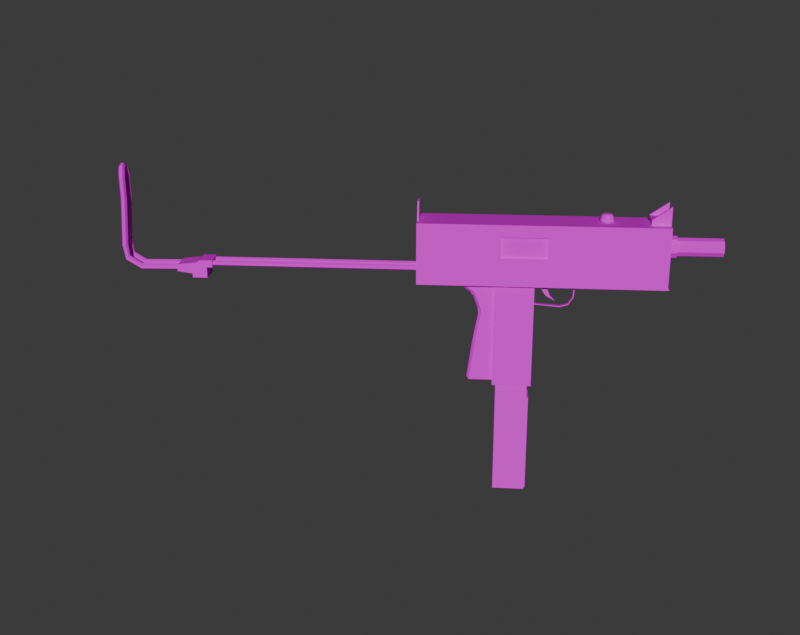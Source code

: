 # Source: mac10.blend  (saved by Blender 4.3.34; exported with 4.5.12 LTS)
import bpy
from mathutils import Matrix  # noqa: F401  (used for matrix-valued properties, if any)

bpy.ops.wm.read_factory_settings(use_empty=True)
scene = bpy.context.scene
scene.name = 'Scene'

# ---- collections
col_collection = bpy.data.collections.new('Collection'); scene.collection.children.link(col_collection)
col_stock = bpy.data.collections.new('stock'); col_collection.children.link(col_stock)

# ---- images (referenced by path relative to the original .blend; pixels are not part of the script)
import os
ASSET_DIR = os.environ.get("B2B_ASSET_DIR", "")  # directory of the original .blend (textures are referenced by path, not embedded)
HERE = os.path.dirname(os.path.abspath(__file__))  # packed textures are extracted next to this script under _unpacked/

def load_image(name, relpath, width, height, colorspace="sRGB"):
    """Load a texture the original file referenced (path relative to the .blend, or extracted next to this script)."""
    p = next((c for c in (os.path.join(HERE, relpath), os.path.join(ASSET_DIR, relpath)) if relpath and os.path.exists(c)), "")
    if p:
        img = bpy.data.images.load(p, check_existing=True)
        img.name = name
    else:  # same state as the original file: an image datablock whose file is absent (Cycles renders it pink)
        img = bpy.data.images.new(name, width, height)
        img.source = "FILE"
        img.filepath = "//" + (relpath or name)
    img.colorspace_settings.name = colorspace
    return img
img_mac10 = load_image('mac10', 'mac10.png', 1024, 1024, 'sRGB')
img_magazine = load_image('magazine', 'magazine.png', 1024, 1024, 'sRGB')

# ---- materials (node trees are filled in below, after node groups)
mat_mac10 = bpy.data.materials.new('mac10')
mat_magazine = bpy.data.materials.new('magazine')

# ---- material node trees
mat_mac10.use_nodes = True; mat_mac10.node_tree.nodes.clear()
_N = mat_mac10.node_tree.nodes; _L = mat_mac10.node_tree.links
n0 = _N.new('ShaderNodeBsdfPrincipled'); n0.name = 'Principled BSDF'; n0.location = (-93, 295)
n0.inputs[2].default_value = 0.0
n0.inputs[3].default_value = 1.0
n1 = _N.new('ShaderNodeOutputMaterial'); n1.name = 'Material Output'; n1.location = (197, 295)
n2 = _N.new('ShaderNodeTexImage'); n2.name = 'Image Texture'; n2.location = (-383, 275)
n2.image = img_mac10
n2.interpolation = 'Closest'
_L.new(n0.outputs[0], n1.inputs[0])
_L.new(n2.outputs[0], n0.inputs[0])
n1.is_active_output = True
mat_magazine.use_nodes = True; mat_magazine.node_tree.nodes.clear()
_N = mat_magazine.node_tree.nodes; _L = mat_magazine.node_tree.links
n0 = _N.new('ShaderNodeBsdfPrincipled'); n0.name = 'Principled BSDF'; n0.location = (10, 300)
n0.inputs[2].default_value = 1.0
n1 = _N.new('ShaderNodeOutputMaterial'); n1.name = 'Material Output'; n1.location = (300, 300)
n2 = _N.new('ShaderNodeTexImage'); n2.name = 'Image Texture'; n2.location = (-280, 280)
n2.image = img_magazine
n2.interpolation = 'Closest'
_L.new(n0.outputs[0], n1.inputs[0])
_L.new(n2.outputs[0], n0.inputs[0])
n1.is_active_output = True

# ---- world
world_world = bpy.data.worlds.new('World'); scene.world = world_world
world_world.use_nodes = True; world_world.node_tree.nodes.clear()
_N = world_world.node_tree.nodes; _L = world_world.node_tree.links
n0 = _N.new('ShaderNodeOutputWorld'); n0.name = 'World Output'; n0.location = (300, 300)
n1 = _N.new('ShaderNodeBackground'); n1.name = 'Background'; n1.location = (10, 300)
n1.inputs[0].default_value = (0.05088, 0.05088, 0.05088, 1.0)
_L.new(n1.outputs[0], n0.inputs[0])
n0.is_active_output = True
world_world.color = (0.05088, 0.05088, 0.05088)
world_world.sun_shadow_jitter_overblur = 0.0

# ---- cameras
cam_camera = bpy.data.cameras.new('Camera')

# ---- lights
light_sun = bpy.data.lights.new('Sun', 'SUN')
light_sun.energy = 2.39

# ---- meshes
me_circle = bpy.data.meshes.new('Circle')
me_circle.from_pydata([(0.3, 7.0, 10.0), (-0.04641, 6.8, 10.0), (-0.04641, 6.4, 10.0), (0.3, 6.2, 10.0), (0.6464, 6.4, 10.0), (0.6464, 6.8, 10.0), (2.515, -1.3, 10.0), (2.515, 5.3, 10.0), (2.515, -1.3, -16.0), (2.515, 5.3, -16.0), (-1.965, -1.3, 10.0), (-1.965, 5.3, 10.0), (-1.965, -1.3, -16.0), (-1.965, 5.3, -16.0), (-0.9, 5.3, -16.0), (-0.9, 5.3, 10.0), (1.55, 5.3, 10.0), (1.55, 5.3, -16.0), (-0.2875, 7.3, 10.0), (0.9375, 7.3, 10.0), (-0.9, -1.3, -2.4), (1.55, -1.3, -2.4), (-0.9, -1.3, 1.8), (1.55, -1.3, 1.8), (1.25, -12.3, 1.8), (-0.9, -12.8, -2.4), (1.55, -12.8, -2.4), (-0.9, -12.8, 1.8), (1.55, -12.8, 1.8), (-0.65, -12.3, 1.8), (1.25, -1.3, 1.8), (-0.65, -1.3, 1.8), (-0.9, 7.3, -16.0), (1.55, 7.3, -16.0), (-0.9, 5.9, -14.0), (1.55, 5.9, -14.0), (-0.9, 5.3, -14.0), (1.55, 5.3, -14.0), (-0.655, 7.3, -16.0), (1.305, 7.3, -16.0), (-0.655, 5.9, -14.0), (1.305, 5.9, -14.0), (-0.655, 5.9, -16.0), (1.305, 5.9, -16.0), (1.005, 3.771, -16.84), (0.3, 4.0, -16.84), (0.3, 3.8, -21.6), (0.3, 4.0, -16.0), (0.8878, 3.609, -21.6), (1.005, 3.771, -16.0), (1.251, 3.109, -21.6), (1.441, 3.171, -16.0), (1.251, 2.491, -21.6), (1.441, 2.429, -16.0), (0.8878, 1.991, -21.6), (1.005, 1.829, -16.0), (0.3, 1.8, -21.6), (0.3, 1.6, -16.0), (-0.2878, 1.991, -21.6), (-0.4053, 1.829, -16.0), (-0.6511, 2.491, -21.6), (-0.8413, 2.429, -16.0), (-0.6511, 3.109, -21.6), (-0.8413, 3.171, -16.0), (-0.2878, 3.609, -21.6), (-0.4053, 3.771, -16.0), (1.441, 3.171, -16.84), (1.441, 2.429, -16.84), (1.005, 1.829, -16.84), (0.3, 1.6, -16.84), (-0.4053, 1.829, -16.84), (-0.8413, 2.429, -16.84), (-0.8413, 3.171, -16.84), (-0.4053, 3.771, -16.84), (0.8878, 3.609, -16.84), (1.251, 3.109, -16.84), (1.251, 2.491, -16.84), (0.8878, 1.991, -16.84), (0.3, 1.8, -16.84), (-0.2878, 1.991, -16.84), (-0.6511, 2.491, -16.84), (-0.6511, 3.109, -16.84), (0.3, 3.8, -16.84), (-0.2878, 3.609, -16.84), (0.3, 3.61, -21.6), (0.7761, 3.455, -21.6), (1.07, 3.05, -21.6), (1.07, 2.55, -21.6), (0.7761, 2.145, -21.6), (0.3, 1.99, -21.6), (-0.1761, 2.145, -21.6), (-0.4704, 2.55, -21.6), (-0.4704, 3.05, -21.6), (-0.1761, 3.455, -21.6), (0.08613, -2.854, -6.6), (0.08613, -1.294, -6.665), (0.5639, -1.294, -6.665), (0.5639, -2.854, -6.6), (0.08613, -3.764, -6.015), (0.5639, -3.764, -6.015), (0.08613, -4.024, -5.105), (0.5639, -4.024, -5.105), (0.08613, -3.764, -2.115), (0.5639, -3.764, -2.115), (0.11, -2.883, -6.47), (0.11, -1.279, -6.528), (0.54, -1.279, -6.528), (0.54, -2.883, -6.47), (0.11, -3.702, -5.943), (0.54, -3.702, -5.943), (0.11, -3.936, -5.124), (0.54, -3.936, -5.124), (0.11, -3.702, -2.133), (0.54, -3.702, -2.133), (0.3, 7.0, 9.8), (-0.04641, 6.8, 9.8), (-0.04641, 6.4, 9.8), (0.3, 6.2, 9.8), (0.6464, 6.4, 9.8), (0.6464, 6.8, 9.8), (-0.9, 5.3, 9.8), (1.55, 5.3, 9.8), (-0.2875, 7.3, 9.8), (0.9375, 7.3, 9.8), (2.515, 4.0, 1.2), (2.515, 1.7, 1.2), (2.515, 4.0, -3.6), (2.515, 1.7, -3.6), (2.135, 4.0, 1.2), (2.135, 1.7, 1.2), (2.135, 4.0, -3.6), (2.135, 1.7, -3.6), (0.8878, 3.609, 1.96), (1.251, 3.109, 1.96), (1.251, 2.491, 1.96), (0.8878, 1.991, 1.96), (0.3, 1.8, 1.96), (-0.2878, 1.991, 1.96), (-0.6511, 2.491, 1.96), (-0.6511, 3.109, 1.96), (0.3, 3.8, 1.96), (-0.2878, 3.609, 1.96), (-0.2878, 3.609, -3.68), (-0.6511, 3.109, -3.68), (0.8878, 3.609, -3.68), (1.251, 3.109, -3.68), (0.8878, 1.991, -3.68), (0.3, 1.8, -3.68), (-0.6511, 2.491, -3.68), (0.3, 3.8, -3.68), (1.251, 2.491, -3.68), (-0.2878, 1.991, -3.68), (-0.2878, 3.609, 0.832), (0.8878, 3.609, 0.832), (0.8878, 1.991, 0.832), (-0.6511, 3.109, 0.832), (1.251, 3.109, 0.832), (0.3, 1.8, 0.832), (-0.6511, 2.491, 0.832), (0.3, 3.8, 0.832), (1.251, 2.491, 0.832), (-0.2878, 1.991, 0.832), (1.395, -1.3, -16.0), (-0.845, -1.3, -16.0), (1.395, -1.6, -16.4), (-0.845, -1.6, -16.4), (1.395, -1.6, -15.6), (-0.845, -1.6, -15.6), (1.395, -1.3, -15.6), (-0.845, -1.3, -15.6), (0.9637, -12.02, 4.562), (1.25, -12.3, 4.312), (0.9637, -8.084, 4.038), (1.25, -7.862, 3.72), (0.9637, -7.518, 3.949), (0.9637, -4.782, 3.451), (1.25, -4.474, 3.104), (0.9637, -4.231, 3.499), (0.9637, -2.869, 4.001), (1.25, -2.419, 3.862), (0.9637, -2.432, 4.332), (0.9637, -1.3, 5.9), (1.25, -1.3, 5.411), (-0.3637, -12.02, 4.562), (-0.65, -12.3, 4.312), (-0.3637, -8.084, 4.038), (-0.3637, -7.518, 3.949), (-0.65, -7.862, 3.72), (-0.3637, -4.782, 3.451), (-0.3637, -4.231, 3.499), (-0.65, -4.474, 3.104), (-0.3637, -2.869, 4.001), (-0.3637, -2.432, 4.332), (-0.65, -2.419, 3.862), (-0.65, -1.3, 5.411), (-0.3637, -1.3, 5.9), (0.47, -1.3, -3.1), (0.47, -2.2, -3.2), (0.47, -1.3, -4.0), (0.47, -2.1, -3.8), (0.47, -2.8, -3.625), (0.47, -2.8, -4.075), (0.47, -3.4, -4.65), (0.17, -1.3, -3.1), (0.17, -2.2, -3.2), (0.17, -1.3, -4.0), (0.17, -2.1, -3.8), (0.17, -2.8, -3.625), (0.17, -2.8, -4.075), (0.17, -3.4, -4.65), (0.3, 3.61, -16.0), (0.7761, 3.455, -16.0), (1.07, 3.05, -16.0), (1.07, 2.55, -16.0), (0.7761, 2.145, -16.0), (0.3, 1.99, -16.0), (-0.1761, 2.145, -16.0), (-0.4704, 2.55, -16.0), (-0.4704, 3.05, -16.0), (-0.1761, 3.455, -16.0), (-0.7, -12.8, -2.0), (1.4, -12.8, -2.0), (-0.7, -12.8, 1.4), (1.4, -12.8, 1.4)], [], [(2, 116, 115, 1), (10, 11, 13, 12), (22, 27, 28, 23), (25, 20, 21, 26), (28, 26, 21, 23), (20, 25, 27, 22), (24, 171, 184, 29), (29, 184, 187, 190, 193, 194, 31), (177, 178, 191, 189), (174, 175, 188, 186), (180, 181, 195, 192), (170, 172, 185, 183), (10, 12, 8, 6), (35, 34, 36, 37), (33, 35, 37, 17), (14, 36, 34, 32), (35, 33, 39, 41), (32, 34, 40, 38), (34, 35, 41, 40), (40, 41, 43, 42), (39, 43, 41), (40, 42, 38), (14, 32, 38, 42, 43, 39, 33, 17), (16, 11, 15), (52, 76, 77, 54), (74, 44, 66, 75), (45, 47, 49, 44), (50, 75, 76, 52), (75, 66, 67, 76), (44, 49, 51, 66), (56, 78, 79, 58), (76, 67, 68, 77), (66, 51, 53, 67), (58, 79, 80, 60), (77, 68, 69, 78), (67, 53, 55, 68), (60, 80, 81, 62), (78, 69, 70, 79), (68, 55, 57, 69), (62, 81, 83, 64), (79, 70, 71, 80), (69, 57, 59, 70), (64, 83, 82, 46), (80, 71, 72, 81), (70, 59, 61, 71), (46, 82, 74, 48), (81, 72, 73, 83), (71, 61, 63, 72), (83, 73, 45, 82), (72, 63, 65, 73), (54, 77, 78, 56), (82, 45, 44, 74), (73, 65, 47, 45), (48, 50, 86, 85), (48, 74, 75, 50), (10, 6, 7, 16, 15, 11), (11, 7, 9, 13), (92, 62, 64, 93), (54, 56, 89, 88), (64, 46, 84, 93), (50, 52, 87, 86), (62, 92, 91, 60), (56, 58, 90, 89), (46, 48, 85, 84), (94, 95, 96, 97), (97, 99, 98, 94), (99, 101, 100, 98), (101, 103, 102, 100), (104, 107, 106, 105), (107, 104, 108, 109), (109, 108, 110, 111), (111, 110, 112, 113), (102, 103, 113, 112), (96, 95, 105, 106), (100, 102, 112, 110), (97, 96, 106, 107), (95, 94, 104, 105), (98, 100, 110, 108), (94, 98, 108, 104), (103, 101, 111, 113), (101, 99, 109, 111), (99, 97, 107, 109), (15, 120, 121, 16), (5, 119, 118, 4), (0, 1, 115, 114), (18, 122, 120, 15), (4, 118, 117, 3), (19, 123, 122, 18), (3, 117, 116, 2), (115, 122, 114), (119, 114, 123), (123, 114, 122), (118, 119, 123, 121), (117, 118, 121), (120, 117, 121), (117, 120, 116), (115, 116, 120, 122), (16, 121, 123, 19), (0, 114, 119, 5), (1, 18, 15, 2), (2, 15, 3), (16, 3, 15), (3, 16, 4), (4, 16, 19, 5), (5, 19, 0), (19, 18, 0), (0, 18, 1), (9, 126, 127, 8), (7, 124, 126, 9), (6, 125, 124, 7), (8, 127, 125, 6), (127, 126, 130, 131), (124, 125, 129, 128), (125, 127, 131, 129), (126, 124, 128, 130), (155, 152, 141, 139), (157, 154, 135, 136), (158, 155, 139, 138), (159, 153, 132, 140), (161, 158, 138, 137), (152, 159, 140, 141), (157, 161, 137, 136), (78, 79, 151, 147), (83, 82, 149, 142), (79, 80, 148, 151), (82, 149, 144, 74), (80, 81, 143, 148), (78, 147, 146, 77), (81, 83, 142, 143), (147, 151, 161, 157), (142, 149, 159, 152), (151, 148, 158, 161), (148, 143, 155, 158), (143, 142, 152, 155), (133, 132, 153, 156), (134, 133, 156, 160), (134, 135, 154, 160), (157, 154, 146, 147), (159, 153, 144, 149), (144, 145, 75, 74), (145, 150, 76, 75), (150, 146, 77, 76), (168, 166, 164, 162), (169, 163, 165, 167), (166, 167, 165, 164), (165, 163, 162, 164), (168, 169, 167, 166), (172, 173, 174), (175, 176, 177), (178, 179, 180), (185, 186, 187), (188, 189, 190), (191, 192, 193), (171, 173, 172, 170), (173, 176, 175, 174), (176, 179, 178, 177), (179, 182, 181, 180), (183, 185, 187, 184), (186, 188, 190, 187), (189, 191, 193, 190), (192, 195, 194, 193), (174, 186, 185, 172), (184, 171, 170, 183), (191, 178, 180, 192), (177, 189, 188, 175), (24, 30, 182, 179, 176, 173, 171), (196, 197, 199, 198), (199, 197, 200, 201), (201, 200, 202), (203, 205, 206, 204), (206, 208, 207, 204), (208, 209, 207), (198, 205, 203, 196), (197, 204, 207, 200), (199, 206, 205, 198), (196, 203, 204, 197), (202, 209, 208, 201), (200, 207, 209, 202), (201, 208, 206, 199), (8, 12, 13, 9), (90, 91, 217, 216), (87, 88, 214, 213), (84, 85, 211, 210), (91, 92, 218, 217), (88, 89, 215, 214), (85, 86, 212, 211), (92, 93, 219, 218), (89, 90, 216, 215), (86, 87, 213, 212), (93, 84, 210, 219), (25, 26, 221, 220), (26, 28, 223, 221), (28, 27, 222, 223), (27, 25, 220, 222)])
_uv = me_circle.uv_layers.new(name='UVMap')
_uv.uv.foreach_set('vector', [0.7031, 0.2969, 0.7188, 0.2969, 0.7188, 0.3125, 0.7031, 0.3125, 0.1719, 0.0, 0.3594, 0.0, 0.3594, 0.7031, 0.1719, 0.7031, 0.75, 0.6094, 0.75, 0.3125, 0.8125, 0.3125, 0.8125, 0.6094, 0.5938, 0.9219, 0.5938, 0.625, 0.6562, 0.625, 0.6562, 0.9219, 0.5938, 0.0, 0.7031, 0.0, 0.7031, 0.3125, 0.5938, 0.3125, 0.5938, 0.625, 0.5938, 0.3125, 0.7031, 0.3125, 0.7031, 0.625, 0.2969, 0.8281, 0.2969, 0.7656, 0.3438, 0.7656, 0.3438, 0.8281, 0.7031, 0.0, 0.7812, 0.0, 0.7656, 0.125, 0.75, 0.2031, 0.7656, 0.2656, 0.8125, 0.2969, 0.7031, 0.2969, 0.8438, 0.5781, 0.8438, 0.6094, 0.8125, 0.6094, 0.8125, 0.5781, 0.8438, 0.4844, 0.8438, 0.5625, 0.8125, 0.5625, 0.8125, 0.4844, 0.8125, 0.5469, 0.8125, 0.5156, 0.8594, 0.5156, 0.8594, 0.5469, 0.8438, 0.3594, 0.8438, 0.4688, 0.8125, 0.4688, 0.8125, 0.3594, 0.5938, 0.0, 0.5938, 0.7031, 0.4688, 0.7031, 0.4688, 0.0, 0.7656, 0.8281, 0.7656, 0.9062, 0.75, 0.9062, 0.75, 0.8281, 0.3594, 0.8594, 0.3906, 0.8125, 0.4062, 0.8125, 0.4062, 0.8594, 0.8125, 0.6094, 0.8125, 0.5469, 0.8281, 0.5469, 0.875, 0.6094, 0.2344, 0.7656, 0.2344, 0.8125, 0.2344, 0.8125, 0.2344, 0.7656, 0.875, 0.6094, 0.875, 0.5469, 0.875, 0.5469, 0.875, 0.6094, 0.5938, 0.625, 0.5938, 0.6094, 0.5938, 0.6094, 0.5938, 0.625, 0.1719, 0.8281, 0.2344, 0.8281, 0.2344, 0.8906, 0.1719, 0.8906, 0.6875, 0.875, 0.6562, 0.8594, 0.6875, 0.8125, 0.6562, 0.75, 0.6875, 0.7969, 0.6562, 0.8125, 0.2969, 0.7031, 0.3438, 0.7031, 0.3438, 0.7031, 0.3125, 0.7031, 0.3125, 0.7656, 0.3438, 0.7656, 0.3438, 0.7656, 0.2969, 0.7656, 0.7031, 0.3125, 0.7031, 0.2188, 0.7031, 0.2344, 0.8906, 0.4844, 0.8906, 0.3594, 0.9062, 0.3594, 0.9062, 0.4844, 0.2188, 0.7031, 0.2344, 0.7031, 0.2344, 0.7188, 0.2344, 0.7188, 0.125, 0.8594, 0.1406, 0.8594, 0.1406, 0.875, 0.125, 0.875, 0.875, 0.4844, 0.875, 0.3594, 0.8906, 0.3594, 0.8906, 0.4844, 0.2344, 0.7188, 0.2344, 0.7188, 0.2344, 0.7344, 0.2344, 0.7344, 0.75, 0.8906, 0.7344, 0.8906, 0.7344, 0.875, 0.75, 0.875, 0.5625, 0.8281, 0.5625, 0.7031, 0.5781, 0.7031, 0.5781, 0.8281, 0.2344, 0.7344, 0.2344, 0.7344, 0.2344, 0.75, 0.2188, 0.75, 0.75, 0.875, 0.7344, 0.875, 0.7344, 0.8438, 0.75, 0.8438, 0.6562, 0.75, 0.6562, 0.625, 0.6719, 0.625, 0.6719, 0.75, 0.2188, 0.75, 0.2344, 0.75, 0.2031, 0.7656, 0.2031, 0.7656, 0.75, 0.8438, 0.7344, 0.8438, 0.7344, 0.8281, 0.75, 0.8281, 0.6719, 0.75, 0.6719, 0.625, 0.6875, 0.625, 0.6875, 0.75, 0.2031, 0.7656, 0.2031, 0.7656, 0.1875, 0.75, 0.1875, 0.75, 0.7969, 0.8281, 0.8281, 0.8281, 0.8281, 0.8594, 0.7969, 0.8594, 0.6875, 0.75, 0.6875, 0.625, 0.7031, 0.625, 0.7031, 0.75, 0.1875, 0.75, 0.1875, 0.75, 0.1719, 0.7344, 0.1875, 0.7344, 0.7969, 0.8594, 0.8281, 0.8594, 0.8281, 0.875, 0.7969, 0.875, 0.9062, 0.6094, 0.9062, 0.4688, 0.9219, 0.4688, 0.9219, 0.6094, 0.1875, 0.7344, 0.1719, 0.7344, 0.1719, 0.7188, 0.1875, 0.7188, 0.7031, 0.8281, 0.7344, 0.8281, 0.7344, 0.8438, 0.7031, 0.8438, 0.9219, 0.6094, 0.9219, 0.4688, 0.9375, 0.4688, 0.9375, 0.6094, 0.1875, 0.7188, 0.1719, 0.7188, 0.1875, 0.7031, 0.1875, 0.7031, 0.7031, 0.8438, 0.7344, 0.8438, 0.7344, 0.875, 0.7031, 0.875, 0.1875, 0.7031, 0.1875, 0.7031, 0.2031, 0.7031, 0.2031, 0.7031, 0.7031, 0.875, 0.7344, 0.875, 0.7344, 0.8906, 0.7031, 0.8906, 0.5469, 0.8281, 0.5469, 0.7031, 0.5625, 0.7031, 0.5625, 0.8281, 0.2031, 0.7031, 0.2031, 0.7031, 0.2344, 0.7031, 0.2188, 0.7031, 0.125, 0.8438, 0.1406, 0.8438, 0.1406, 0.8594, 0.125, 0.8594, 0.3281, 0.8438, 0.3438, 0.8438, 0.3438, 0.8594, 0.3281, 0.8438, 0.8594, 0.4844, 0.8594, 0.3594, 0.875, 0.3594, 0.875, 0.4844, 0.7031, 0.6094, 0.8281, 0.6094, 0.8281, 0.7812, 0.7969, 0.7812, 0.7344, 0.7812, 0.7031, 0.7812, 0.3594, 0.0, 0.4688, 0.0, 0.4688, 0.7031, 0.3594, 0.7031, 0.3176, 0.8594, 0.3273, 0.8594, 0.3175, 0.8894, 0.3097, 0.8837, 0.3281, 0.875, 0.3125, 0.8906, 0.3125, 0.875, 0.3281, 0.875, 0.2969, 0.8438, 0.3125, 0.8281, 0.3125, 0.8438, 0.2969, 0.8438, 0.3438, 0.8438, 0.3438, 0.875, 0.3438, 0.8594, 0.3438, 0.8594, 0.3273, 0.8594, 0.3176, 0.8594, 0.3097, 0.8351, 0.3175, 0.8294, 0.3125, 0.8906, 0.2969, 0.875, 0.2969, 0.875, 0.3125, 0.875, 0.3125, 0.8281, 0.3281, 0.8438, 0.3281, 0.8438, 0.3125, 0.8438, 0.3438, 0.875, 0.3438, 0.8281, 0.3594, 0.8281, 0.3594, 0.875, 0.3594, 0.875, 0.3594, 0.8906, 0.3438, 0.8906, 0.3438, 0.875, 0.5781, 0.7969, 0.5781, 0.7812, 0.5938, 0.7812, 0.5938, 0.7969, 0.5781, 0.7812, 0.5781, 0.7031, 0.5938, 0.7031, 0.5938, 0.7812, 0.4062, 0.8281, 0.4219, 0.8281, 0.4219, 0.875, 0.4062, 0.875, 0.4219, 0.8281, 0.4062, 0.8281, 0.4062, 0.8125, 0.4219, 0.8125, 0.9062, 0.5781, 0.8906, 0.5781, 0.8906, 0.5625, 0.9062, 0.5625, 0.9062, 0.5625, 0.8906, 0.5625, 0.8906, 0.4844, 0.9062, 0.4844, 0.7031, 0.625, 0.7031, 0.625, 0.7031, 0.625, 0.7031, 0.625, 0.1719, 0.7188, 0.1719, 0.7031, 0.1719, 0.7031, 0.1719, 0.7188, 0.4219, 0.7656, 0.4688, 0.7031, 0.4688, 0.7031, 0.4219, 0.7656, 0.1562, 0.8125, 0.125, 0.8438, 0.125, 0.8281, 0.1562, 0.8125, 0.4688, 0.8438, 0.4375, 0.8125, 0.4375, 0.8125, 0.4688, 0.8281, 0.4219, 0.7969, 0.4219, 0.7656, 0.4219, 0.7656, 0.4219, 0.7969, 0.4375, 0.8125, 0.4219, 0.7969, 0.4219, 0.7969, 0.4375, 0.8125, 0.125, 0.7031, 0.1719, 0.7656, 0.1719, 0.7656, 0.125, 0.7031, 0.1719, 0.7656, 0.1719, 0.7969, 0.1719, 0.7969, 0.1719, 0.7656, 0.1719, 0.7969, 0.1562, 0.8125, 0.1562, 0.8125, 0.1719, 0.7969, 0.7031, 0.8125, 0.7031, 0.8125, 0.7031, 0.75, 0.7031, 0.75, 0.7188, 0.3125, 0.7188, 0.3125, 0.7188, 0.2969, 0.7188, 0.2969, 0.8281, 0.8438, 0.8281, 0.8594, 0.8281, 0.8594, 0.8281, 0.8438, 0.7031, 0.8125, 0.7031, 0.8125, 0.7031, 0.8594, 0.7031, 0.8594, 0.2812, 0.875, 0.2656, 0.875, 0.2656, 0.8594, 0.2812, 0.8594, 0.8594, 0.5469, 0.8594, 0.5469, 0.8594, 0.5156, 0.8594, 0.5156, 0.2812, 0.8594, 0.2656, 0.8594, 0.2656, 0.8438, 0.2812, 0.8438, 0.1875, 0.8125, 0.1719, 0.8125, 0.1875, 0.7969, 0.1875, 0.7812, 0.1875, 0.7969, 0.1719, 0.7812, 0.1719, 0.7812, 0.1875, 0.7969, 0.1719, 0.8125, 0.2031, 0.7812, 0.1875, 0.7812, 0.1719, 0.7812, 0.2344, 0.7656, 0.2031, 0.7969, 0.2031, 0.7812, 0.2344, 0.7656, 0.2344, 0.8281, 0.2031, 0.7969, 0.2344, 0.7656, 0.2031, 0.7969, 0.2344, 0.8281, 0.2031, 0.8125, 0.1875, 0.8125, 0.2031, 0.8125, 0.2344, 0.8281, 0.1719, 0.8125, 0.8906, 0.6094, 0.875, 0.6094, 0.875, 0.5469, 0.8906, 0.5469, 0.8281, 0.8438, 0.8281, 0.8438, 0.8281, 0.8281, 0.8281, 0.8281, 0.7656, 0.8281, 0.75, 0.8281, 0.7344, 0.7812, 0.7656, 0.8125, 0.7656, 0.8125, 0.7344, 0.7812, 0.7656, 0.8125, 0.7969, 0.7812, 0.7656, 0.8125, 0.7344, 0.7812, 0.7656, 0.8125, 0.7969, 0.7812, 0.7812, 0.8125, 0.7812, 0.8125, 0.7969, 0.7812, 0.7812, 0.8281, 0.7812, 0.8281, 0.7812, 0.8281, 0.7812, 0.8281, 0.7656, 0.8281, 0.7812, 0.8281, 0.75, 0.8281, 0.7656, 0.8281, 0.7656, 0.8281, 0.75, 0.8281, 0.7656, 0.8281, 0.0, 0.7031, 0.03125, 0.3594, 0.09375, 0.3594, 0.1719, 0.7031, 0.0, 0.0, 0.03125, 0.2344, 0.03125, 0.3594, 0.0, 0.7031, 0.1719, 0.0, 0.09375, 0.2344, 0.03125, 0.2344, 0.0, 0.0, 0.1719, 0.7031, 0.09375, 0.3594, 0.09375, 0.2344, 0.1719, 0.0, 0.1562, 0.8438, 0.1562, 0.9062, 0.1562, 0.9062, 0.1562, 0.8438, 0.1719, 0.8438, 0.1719, 0.9062, 0.1562, 0.9062, 0.1562, 0.8438, 0.3594, 0.7031, 0.3594, 0.8281, 0.3438, 0.8281, 0.3438, 0.7031, 0.6875, 0.875, 0.6875, 0.75, 0.7031, 0.75, 0.7031, 0.875, 0.8281, 0.03125, 0.8125, 0.03125, 0.8125, 0.0, 0.8281, 0.0, 0.4375, 0.875, 0.4219, 0.875, 0.4219, 0.8438, 0.4375, 0.8438, 0.8438, 0.03125, 0.8281, 0.03125, 0.8281, 0.0, 0.8438, 0.0, 0.9844, 0.03125, 0.9688, 0.03125, 0.9688, 0.0, 0.9844, 0.0, 0.8594, 0.03125, 0.8438, 0.03125, 0.8438, 0.0, 0.8594, 0.0, 1.0, 0.03125, 0.9844, 0.03125, 0.9844, 0.0, 1.0, 0.0, 0.9531, 0.03125, 0.9375, 0.03125, 0.9375, 0.0, 0.9531, 0.0, 0.9531, 0.5, 0.9375, 0.5, 0.9375, 0.1562, 0.9531, 0.1562, 1.0, 0.5, 0.9844, 0.5, 0.9844, 0.1562, 1.0, 0.1562, 0.8594, 0.5, 0.8438, 0.5, 0.8438, 0.1562, 0.8594, 0.1562, 0.9219, 0.4688, 0.9219, 0.125, 0.9375, 0.125, 0.9375, 0.4688, 0.8438, 0.5, 0.8281, 0.5, 0.8281, 0.1562, 0.8438, 0.1562, 0.9531, 0.5, 0.9531, 0.1562, 0.9688, 0.1562, 0.9688, 0.5, 0.8281, 0.5, 0.8125, 0.5, 0.8125, 0.1562, 0.8281, 0.1562, 0.9531, 0.1562, 0.9375, 0.1562, 0.9375, 0.03125, 0.9531, 0.03125, 1.0, 0.1562, 0.9844, 0.1562, 0.9844, 0.03125, 1.0, 0.03125, 0.8594, 0.1562, 0.8438, 0.1562, 0.8438, 0.03125, 0.8594, 0.03125, 0.8438, 0.1562, 0.8281, 0.1562, 0.8281, 0.03125, 0.8438, 0.03125, 0.8281, 0.1562, 0.8125, 0.1562, 0.8125, 0.03125, 0.8281, 0.03125, 0.7812, 0.8281, 0.7969, 0.8438, 0.7969, 0.8594, 0.7812, 0.8594, 0.7656, 0.8281, 0.7812, 0.8281, 0.7812, 0.8594, 0.7656, 0.8594, 0.4375, 0.8438, 0.4531, 0.8438, 0.4531, 0.875, 0.4375, 0.875, 0.9531, 0.03125, 0.9688, 0.03125, 0.9688, 0.1562, 0.9531, 0.1562, 0.9219, 0.0, 0.9375, 0.0, 0.9375, 0.125, 0.9219, 0.125, 0.8594, 0.0, 0.875, 0.0, 0.875, 0.3594, 0.8594, 0.3594, 0.875, 0.0, 0.8906, 0.0, 0.8906, 0.3594, 0.875, 0.3594, 0.8906, 0.0, 0.9062, 0.0, 0.9062, 0.3594, 0.8906, 0.3594, 0.5781, 0.7969, 0.5781, 0.7969, 0.5781, 0.8281, 0.5781, 0.8125, 0.5938, 0.7969, 0.5938, 0.8125, 0.5781, 0.8281, 0.5781, 0.7969, 0.5938, 0.8281, 0.5938, 0.8906, 0.5781, 0.8906, 0.5781, 0.8281, 0.1406, 0.8438, 0.1562, 0.8438, 0.1562, 0.8906, 0.1406, 0.9062, 0.2344, 0.8906, 0.2344, 0.8281, 0.2344, 0.8281, 0.2344, 0.8906, 0.7656, 0.4219, 0.7656, 0.4219, 0.7656, 0.4375, 0.7812, 0.5156, 0.7812, 0.5156, 0.7656, 0.5312, 0.7656, 0.5625, 0.7656, 0.5781, 0.75, 0.5781, 0.7656, 0.1094, 0.7656, 0.125, 0.7656, 0.125, 0.75, 0.2031, 0.75, 0.2188, 0.75, 0.2031, 0.7656, 0.25, 0.7812, 0.2656, 0.7656, 0.2656, 0.75, 0.3125, 0.7656, 0.4219, 0.7656, 0.4219, 0.75, 0.3125, 0.7656, 0.4219, 0.7812, 0.5156, 0.7812, 0.5156, 0.7656, 0.4375, 0.7812, 0.5156, 0.7656, 0.5781, 0.7656, 0.5625, 0.7656, 0.5312, 0.7656, 0.5781, 0.7188, 0.6094, 0.7031, 0.6094, 0.75, 0.5781, 0.7812, 0.01562, 0.7656, 0.1094, 0.7656, 0.125, 0.7812, 0.0, 0.7656, 0.125, 0.75, 0.2031, 0.75, 0.2031, 0.7656, 0.125, 0.75, 0.2188, 0.7656, 0.25, 0.7656, 0.2656, 0.75, 0.2031, 0.7812, 0.2656, 0.8125, 0.2969, 0.8125, 0.2969, 0.7656, 0.2656, 0.8438, 0.4844, 0.8125, 0.4844, 0.8125, 0.4688, 0.8438, 0.4688, 0.8906, 0.6094, 0.9531, 0.6094, 0.9375, 0.6094, 0.9062, 0.6094, 0.8125, 0.6094, 0.8438, 0.6094, 0.8438, 0.625, 0.8125, 0.625, 0.8438, 0.5781, 0.8125, 0.5781, 0.8125, 0.5625, 0.8438, 0.5625, 0.8125, 0.3125, 0.8125, 0.6094, 0.7188, 0.6094, 0.7656, 0.5781, 0.7812, 0.5156, 0.7656, 0.4219, 0.75, 0.3125, 0.8906, 0.4844, 0.8906, 0.5, 0.875, 0.5156, 0.8594, 0.4844, 0.875, 0.5156, 0.8906, 0.5, 0.8906, 0.5312, 0.875, 0.5312, 0.875, 0.5312, 0.8906, 0.5312, 0.8594, 0.5469, 0.5469, 0.8281, 0.5781, 0.8281, 0.5625, 0.8594, 0.5469, 0.8438, 0.5625, 0.8594, 0.5625, 0.875, 0.5469, 0.875, 0.5469, 0.8438, 0.5625, 0.875, 0.5781, 0.8906, 0.5469, 0.875, 0.2656, 0.875, 0.2656, 0.875, 0.2656, 0.8438, 0.2656, 0.8438, 0.4688, 0.8594, 0.4531, 0.8594, 0.4531, 0.8438, 0.4688, 0.8438, 0.4375, 0.8594, 0.4375, 0.8594, 0.4375, 0.8438, 0.4375, 0.8438, 0.4688, 0.875, 0.4531, 0.875, 0.4531, 0.8594, 0.4688, 0.8594, 0.4375, 0.8906, 0.4375, 0.8906, 0.4375, 0.875, 0.4375, 0.875, 0.4688, 0.8438, 0.4688, 0.8438, 0.4688, 0.8594, 0.4688, 0.8594, 0.4375, 0.875, 0.4375, 0.875, 0.4375, 0.8594, 0.4375, 0.8594, 0.125, 0.875, 0.0, 0.875, 0.0, 0.7031, 0.125, 0.7031, 0.5156, 0.8438, 0.5, 0.8438, 0.5, 0.7031, 0.5156, 0.7031, 0.5156, 0.8438, 0.5156, 0.8438, 0.5156, 0.7031, 0.5156, 0.7031, 0.25, 0.8438, 0.2344, 0.8438, 0.2344, 0.7031, 0.25, 0.7031, 0.5, 0.8438, 0.4844, 0.8438, 0.4844, 0.7031, 0.5, 0.7031, 0.2969, 0.8438, 0.2812, 0.8438, 0.2812, 0.7031, 0.2969, 0.7031, 0.5469, 0.8438, 0.5312, 0.8438, 0.5312, 0.7031, 0.5469, 0.7031, 0.4844, 0.8438, 0.4688, 0.8438, 0.4688, 0.7031, 0.4844, 0.7031, 0.2812, 0.8438, 0.2656, 0.8438, 0.2656, 0.7031, 0.2812, 0.7031, 0.5312, 0.8438, 0.5156, 0.8438, 0.5156, 0.7031, 0.5312, 0.7031, 0.2656, 0.8438, 0.25, 0.8438, 0.25, 0.7031, 0.2656, 0.7031, 0.4219, 0.8125, 0.3594, 0.8125, 0.3594, 0.7969, 0.4219, 0.7969, 0.3594, 0.8125, 0.3594, 0.7031, 0.3594, 0.7031, 0.3594, 0.7969, 0.3594, 0.7031, 0.4219, 0.7031, 0.4219, 0.7031, 0.3594, 0.7031, 0.4219, 0.7031, 0.4219, 0.8125, 0.4219, 0.7969, 0.4219, 0.7031])
me_circle.materials.append(mat_mac10)
me_circle.update()
me_circle_004 = bpy.data.meshes.new('Circle.004')
me_circle_004.from_pydata([(0.6047, 5.375, -10.02), (0.3, 5.375, -10.12), (0.3, 5.22, -10.12), (0.3, 6.017, -10.22), (0.6047, 5.22, -10.02), (0.6656, 6.017, -10.1), (0.793, 5.22, -9.76), (0.8916, 6.017, -9.792), (0.793, 5.22, -9.44), (0.8916, 6.017, -9.408), (0.6047, 5.22, -9.181), (0.6656, 6.017, -9.097), (0.3, 5.22, -9.082), (0.3, 6.017, -8.978), (-0.004707, 5.22, -9.181), (-0.06565, 6.017, -9.097), (-0.193, 5.22, -9.44), (-0.2916, 6.017, -9.408), (-0.193, 5.22, -9.76), (-0.2916, 6.017, -9.792), (-0.004707, 5.22, -10.02), (-0.06565, 6.017, -10.1), (0.793, 5.375, -9.76), (0.793, 5.375, -9.44), (0.6047, 5.375, -9.181), (0.3, 5.375, -9.082), (-0.004707, 5.375, -9.181), (-0.193, 5.375, -9.44), (-0.193, 5.375, -9.76), (-0.004707, 5.375, -10.02), (-0.1571, 5.419, -10.23), (-0.4395, 5.419, -9.84), (0.3, 5.419, -10.38), (-0.4395, 5.419, -9.36), (-0.1571, 5.419, -8.971), (0.3, 5.419, -8.822), (0.7571, 5.419, -8.971), (1.04, 5.419, -9.36), (1.04, 5.419, -9.84), (0.7571, 5.419, -10.23), (0.3, 6.197, -10.04), (0.556, 6.197, -9.952), (0.7141, 6.197, -9.735), (0.7141, 6.197, -9.465), (0.556, 6.197, -9.248), (0.3, 6.197, -9.165), (0.04405, 6.197, -9.248), (-0.1141, 6.197, -9.465), (-0.1141, 6.197, -9.735), (0.04405, 6.197, -9.952), (2.235, 4.0, -3.6), (2.235, 1.7, -3.6), (2.235, 4.0, 1.2), (2.235, 1.7, 1.2)], [], [(22, 38, 37, 23), (4, 0, 22, 6), (32, 3, 5, 39), (0, 39, 38, 22), (6, 22, 23, 8), (39, 5, 7, 38), (24, 36, 35, 25), (8, 23, 24, 10), (38, 7, 9, 37), (25, 35, 34, 26), (10, 24, 25, 12), (37, 9, 11, 36), (26, 34, 33, 27), (12, 25, 26, 14), (36, 11, 13, 35), (27, 33, 31, 28), (14, 26, 27, 16), (35, 13, 15, 34), (28, 31, 30, 29), (16, 27, 28, 18), (34, 15, 17, 33), (29, 30, 32, 1), (18, 28, 29, 20), (33, 17, 19, 31), (19, 17, 47, 48), (20, 29, 1, 2), (31, 19, 21, 30), (23, 37, 36, 24), (2, 1, 0, 4), (30, 21, 3, 32), (2, 4, 6, 8, 10, 12, 14, 16, 18, 20), (1, 32, 39, 0), (41, 40, 49, 48, 47, 46, 45, 44, 43, 42), (15, 13, 45, 46), (11, 9, 43, 44), (7, 5, 41, 42), (3, 21, 49, 40), (5, 3, 40, 41), (21, 19, 48, 49), (17, 15, 46, 47), (13, 11, 44, 45), (9, 7, 42, 43), (51, 50, 52, 53)])
_uv = me_circle_004.uv_layers.new(name='UVMap')
_uv.uv.foreach_set('vector', [0.3329, 0.8371, 0.3329, 0.8397, 0.3209, 0.8397, 0.3209, 0.8371, 0.3449, 0.8281, 0.3449, 0.8371, 0.3329, 0.8371, 0.3329, 0.8281, 0.3569, 0.8397, 0.3569, 0.8881, 0.3449, 0.8881, 0.3449, 0.8397, 0.3449, 0.8371, 0.3449, 0.8397, 0.3329, 0.8397, 0.3329, 0.8371, 0.3329, 0.8281, 0.3329, 0.8371, 0.3209, 0.8371, 0.3209, 0.8281, 0.3449, 0.8397, 0.3449, 0.8881, 0.3329, 0.8881, 0.3329, 0.8397, 0.3089, 0.8371, 0.3089, 0.8397, 0.2969, 0.8397, 0.2969, 0.8371, 0.3209, 0.8281, 0.3209, 0.8371, 0.3089, 0.8371, 0.3089, 0.8281, 0.3329, 0.8397, 0.3329, 0.8881, 0.3209, 0.8881, 0.3209, 0.8397, 0.2969, 0.8371, 0.2969, 0.8397, 0.2849, 0.8397, 0.2849, 0.8371, 0.3089, 0.8281, 0.3089, 0.8371, 0.2969, 0.8371, 0.2969, 0.8281, 0.3209, 0.8397, 0.3209, 0.8881, 0.3089, 0.8881, 0.3089, 0.8397, 0.2849, 0.8371, 0.2849, 0.8397, 0.2729, 0.8397, 0.2729, 0.8371, 0.2969, 0.8281, 0.2969, 0.8371, 0.2849, 0.8371, 0.2849, 0.8281, 0.3089, 0.8397, 0.3089, 0.8881, 0.2969, 0.8881, 0.2969, 0.8397, 0.2729, 0.8371, 0.2729, 0.8397, 0.2609, 0.8397, 0.2609, 0.8371, 0.2849, 0.8281, 0.2849, 0.8371, 0.2729, 0.8371, 0.2729, 0.8281, 0.2969, 0.8397, 0.2969, 0.8881, 0.2849, 0.8881, 0.2849, 0.8397, 0.2609, 0.8371, 0.2609, 0.8397, 0.2489, 0.8397, 0.2489, 0.8371, 0.2729, 0.8281, 0.2729, 0.8371, 0.2609, 0.8371, 0.2609, 0.8281, 0.2849, 0.8397, 0.2849, 0.8881, 0.2729, 0.8881, 0.2729, 0.8397, 0.2489, 0.8371, 0.2489, 0.8397, 0.2369, 0.8397, 0.2369, 0.8371, 0.2609, 0.8281, 0.2609, 0.8371, 0.2489, 0.8371, 0.2489, 0.8281, 0.2729, 0.8397, 0.2729, 0.8881, 0.2609, 0.8881, 0.2609, 0.8397, 0.2609, 0.8881, 0.2729, 0.8881, 0.2729, 0.8881, 0.2609, 0.8881, 0.2489, 0.8281, 0.2489, 0.8371, 0.2369, 0.8371, 0.2369, 0.8281, 0.2609, 0.8397, 0.2609, 0.8881, 0.2489, 0.8881, 0.2489, 0.8397, 0.3209, 0.8371, 0.3209, 0.8397, 0.3089, 0.8397, 0.3089, 0.8371, 0.3569, 0.8281, 0.3569, 0.8371, 0.3449, 0.8371, 0.3449, 0.8281, 0.2489, 0.8397, 0.2489, 0.8881, 0.2369, 0.8881, 0.2369, 0.8397, 0.3269, 0.8269, 0.3438, 0.8214, 0.3543, 0.807, 0.3543, 0.7892, 0.3438, 0.7748, 0.3269, 0.7693, 0.3099, 0.7748, 0.2995, 0.7892, 0.2995, 0.807, 0.3099, 0.8214, 0.3569, 0.8371, 0.3569, 0.8397, 0.3449, 0.8397, 0.3449, 0.8371, 0.2838, 0.8214, 0.2669, 0.8269, 0.2499, 0.8214, 0.2395, 0.807, 0.2395, 0.7892, 0.2499, 0.7748, 0.2669, 0.7693, 0.2838, 0.7748, 0.2943, 0.7892, 0.2943, 0.807, 0.2849, 0.8881, 0.2969, 0.8881, 0.2969, 0.8881, 0.2849, 0.8881, 0.3089, 0.8881, 0.3209, 0.8881, 0.3209, 0.8881, 0.3089, 0.8881, 0.3329, 0.8881, 0.3449, 0.8881, 0.3449, 0.8881, 0.3329, 0.8881, 0.2369, 0.8881, 0.2489, 0.8881, 0.2489, 0.8881, 0.2369, 0.8881, 0.3449, 0.8881, 0.3569, 0.8881, 0.3569, 0.8881, 0.3449, 0.8881, 0.2489, 0.8881, 0.2609, 0.8881, 0.2609, 0.8881, 0.2489, 0.8881, 0.2729, 0.8881, 0.2849, 0.8881, 0.2849, 0.8881, 0.2729, 0.8881, 0.2969, 0.8881, 0.3089, 0.8881, 0.3089, 0.8881, 0.2969, 0.8881, 0.3209, 0.8881, 0.3329, 0.8881, 0.3329, 0.8881, 0.3209, 0.8881, 0.2369, 0.7681, 0.2369, 0.7681, 0.2369, 0.7681, 0.2369, 0.7681])
me_circle_004.materials.append(mat_mac10)
me_circle_004.update()
me_circle_005 = bpy.data.meshes.new('Circle.005')
me_circle_005.from_pydata([(1.1, 10.7, -2.0), (1.1, 10.7, 1.4), (1.1, -14.3, -2.0), (1.1, -14.3, 1.4), (-1.0, 10.7, -2.0), (-1.0, 10.7, 1.4), (-1.0, -14.3, -2.0), (-1.0, -14.3, 1.4), (1.1, -3.2, 1.4), (1.1, -3.2, -2.0), (-1.0, -3.2, 1.4), (-1.0, -3.2, -2.0), (1.1, -14.0, -2.2), (-1.0, -14.0, -2.2), (1.1, -3.2, -2.2), (1.1, -14.0, -2.0), (-1.0, -3.2, -2.2), (-1.0, -14.0, -2.0), (0.89, 10.7, -1.66), (0.89, 10.7, 1.06), (-0.79, 10.7, -1.66), (-0.79, 10.7, 1.06), (0.89, 6.7, -1.66), (0.89, 6.7, 1.06), (-0.79, 6.7, -1.66), (-0.79, 6.7, 1.06)], [], [(8, 1, 0, 9), (10, 11, 4, 5), (9, 0, 4, 11), (3, 2, 6, 7), (7, 6, 17, 11, 10), (1, 8, 10, 5), (14, 9, 11, 16), (8, 9, 15, 2, 3), (16, 11, 17, 13), (2, 15, 12), (2, 12, 13, 6), (14, 12, 15, 9), (13, 17, 6), (12, 14, 16, 13), (8, 3, 7, 10), (0, 1, 19, 18), (5, 4, 20, 21), (1, 5, 21, 19), (4, 0, 18, 20), (20, 18, 22, 24), (18, 19, 23, 22), (19, 21, 25, 23), (21, 20, 24, 25)])
_uv = me_circle_005.uv_layers.new(name='UVMap')
_uv.uv.foreach_set('vector', [9.385e-10, 0.556, 2.88e-15, -3.815e-08, 0.136, -2.788e-08, 0.136, 0.556, 0.288, 0.556, 0.152, 0.556, 0.152, -4.962e-08, 0.288, -5.989e-08, 0.456, -9.537e-09, 0.456, 0.4626, 0.372, 0.4626, 0.372, -9.537e-09, 0.456, 0.4626, 0.456, 0.5381, 0.372, 0.5381, 0.372, 0.4626, 0.288, 1.0, 0.152, 1.0, 0.152, 0.988, 0.152, 0.556, 0.288, 0.556, 0.288, 1.0, 0.288, 0.444, 0.372, 0.444, 0.372, 1.0, 0.464, 0.8331, 0.456, 0.8331, 0.456, 0.7491, 0.464, 0.7491, 9.385e-10, 0.556, 0.136, 0.556, 0.136, 0.988, 0.136, 1.0, 7.961e-10, 1.0, 0.144, 0.556, 0.152, 0.556, 0.152, 0.988, 0.144, 0.988, 0.136, 1.0, 0.136, 0.988, 0.144, 0.988, 0.456, 0.5381, 0.456, 0.5525, 0.372, 0.5525, 0.372, 0.5381, 0.144, 0.556, 0.144, 0.988, 0.136, 0.988, 0.136, 0.556, 0.144, 0.988, 0.152, 0.988, 0.152, 1.0, 0.456, 0.5525, 0.456, 0.9119, 0.372, 0.9119, 0.372, 0.5525, 0.288, 0.444, 0.288, 0.0, 0.372, 0.0, 0.372, 0.444, 0.456, 0.456, 0.456, 0.32, 0.4644, 0.3336, 0.4644, 0.4424, 0.54, 0.32, 0.54, 0.456, 0.5316, 0.4424, 0.5316, 0.3336, 0.456, 0.32, 0.54, 0.32, 0.5316, 0.3336, 0.4644, 0.3336, 0.54, 0.456, 0.456, 0.456, 0.4644, 0.4424, 0.5316, 0.4424, 0.5232, 0.616, 0.456, 0.616, 0.456, 0.456, 0.5232, 0.456, 0.456, 3.72e-09, 0.5648, -4.494e-09, 0.5648, 0.16, 0.456, 0.16, 0.5232, 0.7491, 0.456, 0.7491, 0.456, 0.616, 0.5232, 0.616, 0.5648, 0.32, 0.456, 0.32, 0.456, 0.16, 0.5648, 0.16])
me_circle_005.materials.append(mat_magazine)
me_circle_005.update()
me_circle_003 = bpy.data.meshes.new('Circle.003')
me_circle_003.from_pydata([(-0.8, -0.4, -0.2), (-0.8, 0.4, -0.2), (-0.8, -0.4, 0.4), (-0.8, -0.25, 2.0), (-0.8, -1.55, 0.4), (-0.8, 0.4, 0.4), (-0.8, -1.55, 2.0), (-0.8, 0.4, 1.2), (1.5, -0.4, -0.2), (1.5, 0.4, -0.2), (1.5, -0.4, 0.4), (1.5, -0.25, 2.0), (1.5, -1.55, 0.4), (1.5, 0.4, 0.4), (1.5, -1.55, 2.0), (1.5, 0.4, 1.2), (1.0, 0.3, -23.8), (1.0, 0.3, 0.8), (1.26, 0.15, -23.8), (1.26, 0.15, 0.8), (1.26, -0.15, -23.8), (1.26, -0.15, 0.8), (1.0, -0.3, -23.8), (1.0, -0.3, 0.8), (0.7402, -0.15, -23.8), (0.7402, -0.15, 0.8), (0.7402, 0.15, -23.8), (0.7402, 0.15, 0.8), (-0.4, 0.3, -23.8), (-0.4, 0.3, 0.8), (-0.1402, 0.15, -23.8), (-0.1402, 0.15, 0.8), (-0.1402, -0.15, -23.8), (-0.1402, -0.15, 0.8), (-0.4, -0.3, -23.8), (-0.4, -0.3, 0.8), (-0.6598, -0.15, -23.8), (-0.6598, -0.15, 0.8), (-0.6598, 0.15, -23.8), (-0.6598, 0.15, 0.8)], [], [(8, 0, 1, 9), (14, 6, 4, 12), (12, 4, 2, 10), (9, 1, 5, 13), (15, 7, 3, 11), (10, 2, 0, 8), (13, 5, 7, 15), (5, 1, 0, 2), (7, 5, 2, 4, 6, 3), (13, 10, 8, 9), (15, 11, 14, 12, 10, 13), (14, 11, 3, 6), (16, 17, 19, 18), (18, 19, 21, 20), (20, 21, 23, 22), (22, 23, 25, 24), (19, 17, 27, 25, 23, 21), (24, 25, 27, 26), (26, 27, 17, 16), (16, 18, 20, 22, 24, 26), (28, 29, 31, 30), (30, 31, 33, 32), (32, 33, 35, 34), (34, 35, 37, 36), (31, 29, 39, 37, 35, 33), (36, 37, 39, 38), (38, 39, 29, 28), (28, 30, 32, 34, 36, 38)])
_uv = me_circle_003.uv_layers.new(name='UVMap')
_uv.uv.foreach_set('vector', [0.08383, 0.6159, 0.04456, 0.6159, 0.04456, 0.6022, 0.08383, 0.6022, 0.05562, 0.7703, 0.01635, 0.7703, 0.01635, 0.743, 0.05562, 0.743, 0.08595, 0.6864, 0.04668, 0.6864, 0.04668, 0.6668, 0.08595, 0.6668, 0.00529, 0.6003, 0.04456, 0.6003, 0.04456, 0.6105, 0.00529, 0.6105, 0.00529, 0.6242, 0.04456, 0.6242, 0.04456, 0.6378, 0.00529, 0.6378, 0.08595, 0.6668, 0.04668, 0.6668, 0.04668, 0.6565, 0.08595, 0.6565, 0.00529, 0.6105, 0.04456, 0.6105, 0.04456, 0.6242, 0.00529, 0.6242, 0.03261, 0.567, 0.04285, 0.567, 0.04285, 0.5806, 0.03261, 0.5806, 0.01895, 0.567, 0.03261, 0.567, 0.03261, 0.5806, 0.03261, 0.6003, 0.00529, 0.6003, 0.00529, 0.5781, 0.03724, 0.7197, 0.03724, 0.706, 0.04748, 0.706, 0.04748, 0.7197, 0.02358, 0.7197, 0.00992, 0.7086, 0.00992, 0.6864, 0.03724, 0.6864, 0.03724, 0.706, 0.03724, 0.7197, 0.04285, 0.5902, 0.04285, 0.568, 0.08212, 0.568, 0.08212, 0.5902, 0.0, 0.9688, 0.6562, 0.9688, 0.6562, 1.0, 0.0, 1.0, 0.0, 0.9688, 0.6562, 0.9688, 0.6562, 1.0, 0.0, 1.0, 0.0, 0.9688, 0.6562, 0.9688, 0.6562, 1.0, 0.0, 1.0, 0.0, 0.9688, 0.6562, 0.9688, 0.6562, 1.0, 0.0, 1.0, 0.6287, 0.9863, 0.6348, 0.9757, 0.647, 0.9757, 0.6531, 0.9863, 0.647, 0.9968, 0.6348, 0.9968, 0.0, 0.9688, 0.6562, 0.9688, 0.6562, 1.0, 0.0, 1.0, 0.0, 0.9688, 0.6562, 0.9688, 0.6562, 1.0, 0.0, 1.0, 0.6573, 0.9757, 0.6695, 0.9601, 0.6756, 0.9863, 0.6695, 0.9968, 0.6573, 0.9968, 0.6512, 0.9863, 0.0, 0.9688, 0.6562, 0.9688, 0.6562, 1.0, 0.0, 1.0, 0.0, 0.9688, 0.6562, 0.9688, 0.6562, 1.0, 0.0, 1.0, 0.0, 0.9688, 0.6562, 0.9688, 0.6562, 1.0, 0.0, 1.0, 0.0, 0.9688, 0.6562, 0.9688, 0.6562, 1.0, 0.0, 1.0, 0.586, 0.9968, 0.5799, 0.9863, 0.586, 0.9757, 0.5982, 0.9757, 0.6043, 0.9863, 0.5982, 0.9968, 0.0, 0.9688, 0.6562, 0.9688, 0.6562, 1.0, 0.0, 1.0, 0.0, 0.9688, 0.6562, 0.9688, 0.6562, 1.0, 0.0, 1.0, 0.6024, 0.9863, 0.6085, 0.9757, 0.6207, 0.9757, 0.6268, 0.9863, 0.6207, 0.9968, 0.6085, 0.9968])
me_circle_003.materials.append(mat_mac10)
me_circle_003.update()
me_circle_001 = bpy.data.meshes.new('Circle.001')
me_circle_001.from_pydata([(-1.066, -0.4964, 1.897), (-1.066, -1.296, 1.897), (-1.066, 0.003568, -0.002676), (-1.066, -1.296, -0.002676), (1.086, -0.4964, 1.897), (1.086, -1.296, 1.897), (1.086, 0.003568, -0.002676), (0.66, -0.5564, 1.897), (0.66, -1.156, 5.877), (0.9544, -0.7264, 1.897), (0.9544, -1.326, 5.877), (0.9544, -1.066, 1.897), (0.9544, -1.666, 5.877), (0.66, -1.236, 1.897), (0.66, -1.836, 5.877), (0.3656, -1.066, 1.897), (0.3656, -1.666, 5.877), (0.3656, -0.7264, 1.897), (0.3656, -1.326, 5.877), (0.66, -0.536, 7.259), (0.9544, -0.6662, 7.368), (0.9544, -0.9267, 7.587), (0.66, -1.057, 7.696), (0.3656, -0.9267, 7.587), (0.3656, -0.6662, 7.368), (0.66, 0.6626, 7.542), (0.9544, 0.6331, 7.71), (0.9544, 0.574, 8.045), (0.66, 0.5445, 8.212), (0.3656, 0.574, 8.045), (0.3656, 0.6331, 7.71), (0.66, 2.571, 7.657), (0.9544, 2.556, 7.827), (0.9544, 2.526, 8.165), (0.66, 2.512, 8.335), (0.3656, 2.526, 8.165), (0.3656, 2.556, 7.827), (0.66, 8.22, 8.182), (0.9544, 8.191, 8.349), (0.9544, 8.132, 8.684), (0.66, 8.102, 8.851), (0.3656, 8.132, 8.684), (0.3656, 8.191, 8.349), (-0.74, -0.5564, 1.897), (-0.74, -1.156, 5.877), (-0.4456, -0.7264, 1.897), (-0.4456, -1.326, 5.877), (-0.4456, -1.066, 1.897), (-0.4456, -1.666, 5.877), (-0.74, -1.236, 1.897), (-0.74, -1.836, 5.877), (-1.034, -1.066, 1.897), (-1.034, -1.666, 5.877), (-1.034, -0.7264, 1.897), (-1.034, -1.326, 5.877), (-0.74, -0.536, 7.259), (-0.4456, -0.6662, 7.368), (-0.4456, -0.9267, 7.587), (-0.74, -1.057, 7.696), (-1.034, -0.9267, 7.587), (-1.034, -0.6662, 7.368), (-0.74, 0.6626, 7.542), (-0.4456, 0.6331, 7.71), (-0.4456, 0.574, 8.045), (-0.74, 0.5445, 8.212), (-1.034, 0.574, 8.045), (-1.034, 0.6331, 7.71), (-0.74, 2.571, 7.657), (-0.4456, 2.556, 7.827), (-0.4456, 2.526, 8.165), (-0.74, 2.512, 8.335), (-1.034, 2.526, 8.165), (-1.034, 2.556, 7.827), (-0.74, 8.22, 8.182), (-0.4456, 8.191, 8.349), (-0.4456, 8.132, 8.684), (-0.74, 8.102, 8.851), (-1.034, 8.132, 8.684), (-1.034, 8.191, 8.349), (-0.5275, 8.809, 8.286), (-0.2669, 8.656, 8.442), (-0.2794, 8.6, 8.777), (-0.5525, 8.696, 8.956), (-0.8131, 8.848, 8.799), (-0.8006, 8.904, 8.464), (0.4475, 8.809, 8.286), (0.7206, 8.904, 8.464), (0.7331, 8.848, 8.799), (0.4725, 8.696, 8.956), (0.1994, 8.6, 8.777), (0.1869, 8.656, 8.442), (0.231, 9.048, 8.333), (0.4316, 9.249, 8.52), (0.4543, 9.2, 8.856), (0.2764, 8.951, 9.004), (0.07578, 8.751, 8.817), (0.05308, 8.799, 8.481), (-0.3431, 9.039, 8.323), (-0.1652, 8.79, 8.472), (-0.1879, 8.741, 8.807), (-0.3885, 8.942, 8.995), (-0.5664, 9.191, 8.847), (-0.5437, 9.239, 8.511), (0.01015, 9.123, 8.339), (-0.004671, 8.815, 8.483), (-0.0343, 8.785, 8.82), (-0.04912, 9.064, 9.014), (-0.0343, 9.372, 8.871), (-0.004671, 9.401, 8.534), (1.086, -1.296, -0.002676), (-0.4456, 5.727, 8.026), (-0.4456, 5.698, 8.365), (-1.034, 5.698, 8.365), (-1.034, 5.727, 8.026), (-0.74, 5.683, 8.534), (-0.74, 5.742, 7.857), (0.9544, 5.727, 8.026), (0.9544, 5.698, 8.365), (0.3656, 5.698, 8.365), (0.3656, 5.727, 8.026), (0.66, 5.683, 8.534), (0.66, 5.742, 7.857)], [], [(4, 0, 1, 5), (0, 2, 3, 1), (109, 6, 4, 5), (1, 3, 109, 5), (7, 8, 10, 9), (9, 10, 12, 11), (11, 12, 14, 13), (13, 14, 16, 15), (14, 12, 21, 22), (15, 16, 18, 17), (17, 18, 8, 7), (7, 9, 11, 13, 15, 17), (23, 22, 28, 29), (8, 18, 24, 19), (16, 14, 22, 23), (12, 10, 20, 21), (18, 16, 23, 24), (10, 8, 19, 20), (28, 27, 33, 34), (21, 20, 26, 27), (24, 23, 29, 30), (22, 21, 27, 28), (20, 19, 25, 26), (19, 24, 30, 25), (117, 116, 38, 39), (26, 25, 31, 32), (25, 30, 36, 31), (29, 28, 34, 35), (27, 26, 32, 33), (30, 29, 35, 36), (37, 42, 90, 85), (119, 118, 41, 42), (120, 117, 39, 40), (116, 121, 37, 38), (121, 119, 42, 37), (118, 120, 40, 41), (43, 44, 46, 45), (45, 46, 48, 47), (47, 48, 50, 49), (49, 50, 52, 51), (50, 48, 57, 58), (51, 52, 54, 53), (53, 54, 44, 43), (43, 45, 47, 49, 51, 53), (59, 58, 64, 65), (44, 54, 60, 55), (52, 50, 58, 59), (48, 46, 56, 57), (54, 52, 59, 60), (46, 44, 55, 56), (64, 63, 69, 70), (57, 56, 62, 63), (60, 59, 65, 66), (58, 57, 63, 64), (56, 55, 61, 62), (55, 60, 66, 61), (111, 110, 74, 75), (62, 61, 67, 68), (61, 66, 72, 67), (65, 64, 70, 71), (63, 62, 68, 69), (66, 65, 71, 72), (78, 77, 83, 84), (113, 112, 77, 78), (114, 111, 75, 76), (110, 115, 73, 74), (115, 113, 78, 73), (112, 114, 76, 77), (84, 83, 101, 102), (76, 75, 81, 82), (74, 73, 79, 80), (73, 78, 84, 79), (77, 76, 82, 83), (75, 74, 80, 81), (85, 90, 96, 91), (41, 40, 88, 89), (39, 38, 86, 87), (42, 41, 89, 90), (40, 39, 87, 88), (38, 37, 85, 86), (96, 95, 105, 104), (89, 88, 94, 95), (87, 86, 92, 93), (90, 89, 95, 96), (88, 87, 93, 94), (86, 85, 91, 92), (97, 102, 108, 103), (82, 81, 99, 100), (80, 79, 97, 98), (79, 84, 102, 97), (83, 82, 100, 101), (81, 80, 98, 99), (95, 94, 106, 105), (101, 100, 106, 107), (99, 98, 104, 105), (102, 101, 107, 108), (100, 99, 105, 106), (98, 97, 103, 104), (94, 93, 107, 106), (93, 92, 108, 107), (91, 96, 104, 103), (92, 91, 103, 108), (2, 0, 4, 6), (3, 2, 6, 109), (71, 70, 114, 112), (67, 72, 113, 115), (68, 67, 115, 110), (70, 69, 111, 114), (72, 71, 112, 113), (69, 68, 110, 111), (35, 34, 120, 118), (31, 36, 119, 121), (32, 31, 121, 116), (34, 33, 117, 120), (36, 35, 118, 119), (33, 32, 116, 117)])
_uv = me_circle_001.uv_layers.new(name='UVMap')
_uv.uv.foreach_set('vector', [0.09117, 0.6969, 0.04688, 0.6969, 0.04688, 0.6804, 0.09117, 0.6804, 0.04688, 0.6441, 0.007773, 0.6544, 0.007773, 0.6277, 0.04688, 0.6277, 0.007773, 0.6812, 0.007773, 0.6544, 0.04688, 0.6647, 0.04688, 0.6812, 0.09117, 0.6413, 0.09117, 0.6804, 0.04688, 0.6804, 0.04688, 0.6413, 0.3594, 0.9688, 0.0, 0.9688, 0.0, 1.0, 0.3594, 1.0, 0.3594, 1.0, 0.0, 1.0, 0.0, 0.9688, 0.3594, 0.9688, 0.3594, 1.0, 0.0, 1.0, 0.0, 0.9688, 0.3594, 0.9688, 0.0, 0.9688, 0.3438, 0.9688, 0.3438, 1.0, 0.0, 1.0, 0.0, 1.0, 0.0, 0.9688, 0.1562, 0.9688, 0.1562, 1.0, 0.3594, 0.9688, 0.0, 0.9688, 0.0, 1.0, 0.3594, 1.0, 0.3438, 0.9688, 0.0, 0.9688, 0.0, 1.0, 0.3438, 1.0, 0.5623, 0.1139, 0.5885, 0.09877, 0.5885, 0.06852, 0.5623, 0.05339, 0.5361, 0.06852, 0.5361, 0.09877, 0.125, 0.9688, 0.125, 1.0, 0.0, 1.0, 0.0, 0.9688, 0.125, 1.0, 0.125, 0.9688, 0.0, 0.9688, 0.0, 1.0, 0.1406, 0.9688, 0.1406, 1.0, 0.0, 1.0, 0.0, 0.9688, 0.0, 1.0, 0.0, 0.9688, 0.1406, 0.9688, 0.1406, 1.0, 0.0, 0.9688, 0.0, 1.0, 0.1406, 1.0, 0.1406, 0.9688, 0.1406, 1.0, 0.1406, 0.9688, 0.0, 0.9688, 0.0, 1.0, 0.0, 1.0, 0.0, 0.9688, 0.1719, 0.9688, 0.1719, 1.0, 0.0, 1.0, 0.0, 0.9688, 0.125, 0.9688, 0.125, 1.0, 0.0, 0.9688, 0.0, 1.0, 0.125, 1.0, 0.125, 0.9688, 0.1406, 0.9688, 0.1406, 1.0, 0.0, 1.0, 0.0, 0.9688, 0.1094, 1.0, 0.1094, 0.9688, 0.0, 0.9688, 0.0, 1.0, 0.0, 0.9688, 0.0, 1.0, 0.1094, 1.0, 0.1094, 0.9688, 0.0, 1.0, 0.0, 0.9688, 0.2188, 0.9688, 0.2188, 1.0, 0.0, 0.9688, 0.0, 1.0, 0.1719, 1.0, 0.1719, 0.9688, 0.1719, 1.0, 0.1719, 0.9688, 0.0, 0.9688, 0.0, 1.0, 0.1719, 0.9688, 0.1719, 1.0, 0.0, 1.0, 0.0, 0.9688, 0.0, 1.0, 0.0, 0.9688, 0.1719, 0.9688, 0.1719, 1.0, 0.0, 0.9688, 0.0, 1.0, 0.1719, 1.0, 0.1719, 0.9688, 0.0625, 1.0, 0.04688, 0.9688, 0.0, 0.9688, 0.0, 1.0, 0.0, 0.9688, 0.0, 1.0, 0.2188, 1.0, 0.2188, 0.9688, 0.2188, 0.9688, 0.2188, 1.0, 0.0, 1.0, 0.0, 0.9688, 0.2188, 1.0, 0.2188, 0.9688, 0.0, 0.9688, 0.0, 1.0, 0.2188, 1.0, 0.2188, 0.9688, 0.0, 0.9688, 0.0, 1.0, 0.0, 1.0, 0.0, 0.9688, 0.2188, 0.9688, 0.2188, 1.0, 0.0, 1.0, 0.3438, 1.0, 0.3438, 0.9688, 0.0, 0.9688, 0.0, 0.9688, 0.3438, 0.9688, 0.3438, 1.0, 0.0, 1.0, 0.0, 0.9688, 0.3438, 0.9688, 0.3438, 1.0, 0.0, 1.0, 0.0, 0.9688, 0.3594, 0.9688, 0.3594, 1.0, 0.0, 1.0, 0.0, 1.0, 0.0, 0.9688, 0.1406, 0.9688, 0.1406, 1.0, 0.0, 1.0, 0.3594, 1.0, 0.3594, 0.9688, 0.0, 0.9688, 0.0, 1.0, 0.3594, 1.0, 0.3594, 0.9688, 0.0, 0.9688, 0.4377, 0.1139, 0.4639, 0.09877, 0.4639, 0.06852, 0.4377, 0.05339, 0.4115, 0.06852, 0.4115, 0.09877, 0.0, 1.0, 0.0, 0.9688, 0.1406, 0.9688, 0.1406, 1.0, 0.0, 0.9688, 0.0, 1.0, 0.125, 1.0, 0.125, 0.9688, 0.0, 1.0, 0.0, 0.9688, 0.1562, 0.9688, 0.1562, 1.0, 0.0, 1.0, 0.0, 0.9688, 0.1406, 0.9688, 0.1406, 1.0, 0.0, 0.9688, 0.0, 1.0, 0.1406, 1.0, 0.1406, 0.9688, 0.0, 0.9688, 0.0, 1.0, 0.125, 1.0, 0.125, 0.9688, 0.0, 1.0, 0.0, 0.9688, 0.1719, 0.9688, 0.1719, 1.0, 0.0, 1.0, 0.0, 0.9688, 0.125, 0.9688, 0.125, 1.0, 0.0, 0.9688, 0.0, 1.0, 0.1406, 1.0, 0.1406, 0.9688, 0.0, 1.0, 0.0, 0.9688, 0.125, 0.9688, 0.125, 1.0, 0.0, 0.9688, 0.0, 1.0, 0.1094, 1.0, 0.1094, 0.9688, 0.0, 0.9688, 0.0, 1.0, 0.1406, 1.0, 0.1406, 0.9688, 0.0, 1.0, 0.0, 0.9688, 0.2188, 0.9688, 0.2188, 1.0, 0.0, 0.9688, 0.0, 1.0, 0.1719, 1.0, 0.1719, 0.9688, 0.0, 0.9688, 0.0, 1.0, 0.1719, 1.0, 0.1719, 0.9688, 0.0, 1.0, 0.0, 0.9688, 0.1719, 0.9688, 0.1719, 1.0, 0.0, 1.0, 0.0, 0.9688, 0.1719, 0.9688, 0.1719, 1.0, 0.0, 0.9688, 0.0, 1.0, 0.1719, 1.0, 0.1719, 0.9688, 0.0, 0.9688, 0.0, 1.0, 0.0625, 1.0, 0.0625, 0.9688, 0.0, 0.9688, 0.0, 1.0, 0.2188, 1.0, 0.2188, 0.9688, 0.2188, 0.9688, 0.2188, 1.0, 0.0, 1.0, 0.0, 0.9688, 0.0, 0.9688, 0.0, 1.0, 0.2188, 1.0, 0.2188, 0.9688, 0.2188, 1.0, 0.2188, 0.9688, 0.0, 0.9688, 0.0, 1.0, 0.0, 1.0, 0.0, 0.9688, 0.2188, 0.9688, 0.2188, 1.0, 0.0, 0.9688, 0.0, 1.0, 0.03125, 1.0, 0.03125, 0.9688, 0.04688, 0.9688, 0.04688, 1.0, 0.0, 1.0, 0.0, 0.9688, 0.0, 0.9688, 0.0, 1.0, 0.0625, 1.0, 0.0625, 0.9688, 0.0, 0.9688, 0.0, 1.0, 0.07812, 1.0, 0.07812, 0.9688, 0.0, 1.0, 0.0, 0.9688, 0.0625, 0.9688, 0.0625, 1.0, 0.0, 1.0, 0.0, 0.9688, 0.04688, 0.9688, 0.04688, 1.0, 0.03125, 1.0, 0.03125, 0.9688, 0.0, 0.9688, 0.0, 1.0, 0.04688, 0.9688, 0.0625, 1.0, 0.0, 1.0, 0.0, 0.9688, 0.0, 1.0, 0.0, 0.9688, 0.0625, 0.9688, 0.0625, 1.0, 0.0, 0.9688, 0.0, 1.0, 0.04688, 1.0, 0.04688, 0.9688, 0.0625, 0.9688, 0.07812, 1.0, 0.0, 1.0, 0.0, 0.9688, 0.07812, 1.0, 0.0625, 0.9688, 0.0, 0.9688, 0.0, 1.0, 0.01562, 0.9688, 0.01562, 1.0, 0.0, 1.0, 0.0, 0.9688, 0.01562, 0.9688, 0.03125, 1.0, 0.0, 1.0, 0.0, 0.9688, 0.0, 1.0, 0.0, 0.9688, 0.03125, 0.9688, 0.03125, 1.0, 0.0, 1.0, 0.03125, 1.0, 0.03125, 0.9688, 0.0, 0.9688, 0.03125, 0.9688, 0.03125, 1.0, 0.0, 1.0, 0.0, 0.9688, 0.03125, 1.0, 0.03125, 0.9688, 0.0, 0.9688, 0.0, 1.0, 0.473, 0.9677, 0.4552, 0.9856, 0.5031, 1.0, 0.5045, 0.9752, 0.0, 0.9688, 0.03125, 0.9688, 0.03125, 1.0, 0.0, 1.0, 0.03125, 0.9688, 0.0, 0.9688, 0.0, 1.0, 0.03125, 1.0, 0.0, 0.9688, 0.0, 1.0, 0.03125, 1.0, 0.03125, 0.9688, 0.0, 1.0, 0.0, 0.9688, 0.03125, 0.9688, 0.03125, 1.0, 0.0, 0.9688, 0.03125, 0.9688, 0.03125, 1.0, 0.0, 1.0, 0.03125, 0.9688, 0.03125, 1.0, 0.0, 1.0, 0.0, 0.9688, 0.0, 1.0, 0.0, 0.9688, 0.04688, 0.9688, 0.04688, 1.0, 0.0, 1.0, 0.0, 0.9688, 0.01562, 0.9688, 0.01562, 1.0, 0.0, 0.9688, 0.0, 1.0, 0.04688, 1.0, 0.04688, 0.9688, 0.0, 1.0, 0.0, 0.9688, 0.03125, 0.9688, 0.03125, 1.0, 0.0, 0.9688, 0.0, 1.0, 0.03125, 1.0, 0.03125, 0.9688, 0.03125, 0.9688, 0.04688, 1.0, 0.0, 1.0, 0.0, 0.9688, 0.04688, 1.0, 0.04688, 0.9688, 0.0, 0.9688, 0.0, 1.0, 0.03125, 1.0, 0.03125, 0.9688, 0.0, 0.9688, 0.0, 1.0, 0.542, 0.9864, 0.5241, 0.9686, 0.5045, 0.9752, 0.5031, 1.0, 0.04688, 0.6413, 0.04688, 0.6009, 0.09117, 0.6009, 0.09117, 0.6413, 0.04688, 0.6009, 0.04688, 0.6277, 0.00258, 0.6277, 0.00258, 0.6009, 0.0, 1.0, 0.0, 0.9688, 0.2812, 0.9688, 0.2812, 1.0, 0.2812, 1.0, 0.2812, 0.9688, 0.0, 0.9688, 0.0, 1.0, 0.0, 0.9688, 0.0, 1.0, 0.2812, 1.0, 0.2812, 0.9688, 0.0, 1.0, 0.0, 0.9688, 0.2812, 0.9688, 0.2812, 1.0, 0.0, 0.9688, 0.0, 1.0, 0.2812, 1.0, 0.2812, 0.9688, 0.0, 1.0, 0.0, 0.9688, 0.2812, 0.9688, 0.2812, 1.0, 0.2812, 0.9688, 0.2812, 1.0, 0.0, 1.0, 0.0, 0.9688, 0.2812, 1.0, 0.2812, 0.9688, 0.0, 0.9688, 0.0, 1.0, 0.2812, 1.0, 0.2812, 0.9688, 0.0, 0.9688, 0.0, 1.0, 0.0, 1.0, 0.0, 0.9688, 0.2812, 0.9688, 0.2812, 1.0, 0.0, 0.9688, 0.0, 1.0, 0.2812, 1.0, 0.2812, 0.9688, 0.0, 1.0, 0.0, 0.9688, 0.2812, 0.9688, 0.2812, 1.0])
me_circle_001.materials.append(mat_mac10)
me_circle_001.update()

# ---- objects
ob_mac10 = bpy.data.objects.new('mac10', me_circle)
ob_charge_handle = bpy.data.objects.new('charge handle', me_circle_004)
ob_extended_magazine = bpy.data.objects.new('extended magazine', me_circle_005)
ob_camera = bpy.data.objects.new('Camera', cam_camera)
ob_fold_stock = bpy.data.objects.new('fold stock', me_circle_003)
ob_stock = bpy.data.objects.new('stock', me_circle_001)
ob_sun = bpy.data.objects.new('Sun', light_sun)

# ---- transforms, parenting, visibility, modifiers, constraints
ob_mac10.location = (-0.4, 0.0, 1.3)
ob_mac10.rotation_euler = (1.571, -0.0, 0.0)
ob_mac10.scale = (0.1, 0.1, 0.1)
ob_charge_handle.location = (-0.4, 0.0, 1.3)
ob_charge_handle.rotation_euler = (1.571, -0.0, 0.0)
ob_charge_handle.scale = (0.1, 0.1, 0.1)
_vg = ob_charge_handle.vertex_groups.new(name='Bone')
for _i, _w in zip([0, 1, 2, 3, 4, 5, 6, 7, 8, 9, 10, 11, 12, 13, 14, 15, 16, 17, 18, 19, 20, 21, 22, 23, 24, 25, 26, 27, 28, 29, 30, 31, 32, 33, 34, 35, 36, 37, 38, 39, 40, 41, 42, 43, 44, 45, 46, 47, 48, 49, 50, 51, 52, 53], [1.0, 1.0, 1.0, 1.0, 1.0, 1.0, 1.0, 1.0, 1.0, 1.0, 1.0, 1.0, 1.0, 1.0, 1.0, 1.0, 1.0, 1.0, 1.0, 1.0, 1.0, 1.0, 1.0, 1.0, 1.0, 1.0, 1.0, 1.0, 1.0, 1.0, 1.0, 1.0, 1.0, 1.0, 1.0, 1.0, 1.0, 1.0, 1.0, 1.0, 1.0, 1.0, 1.0, 1.0, 1.0, 1.0, 1.0, 1.0, 1.0, 1.0, 1.0, 1.0, 1.0, 1.0]): _vg.add([_i], _w, 'REPLACE')
_m = ob_charge_handle.modifiers.new('Armature', 'ARMATURE')
ob_extended_magazine.location = (-0.37, 0.0, 0.2)
ob_extended_magazine.rotation_euler = (1.571, -0.0, -0.006981)
ob_extended_magazine.scale = (0.1, 0.1, 0.1)
ob_camera.location = (10.94, -0.2323, 4.671)
ob_camera.rotation_euler = (1.236, 6.925e-07, 1.655)
ob_fold_stock.location = (-0.4, -3.21, 1.31)
ob_fold_stock.rotation_euler = (1.571, -0.0, 0.0)
ob_fold_stock.scale = (0.1, 0.1, 0.1)
ob_stock.location = (-0.359, -3.369, 1.327)
ob_stock.rotation_euler = (1.443, 0.03555, -0.0225)
ob_stock.scale = (0.1, 0.1, 0.1)
ob_sun.location = (5.141, 0.06146, 3.678)
ob_sun.rotation_euler = (-0.2033, 1.189, -0.2156)

# ---- collection membership
col_collection.objects.link(ob_mac10)
col_collection.objects.link(ob_charge_handle)
col_collection.objects.link(ob_extended_magazine)
col_collection.objects.link(ob_camera)
col_stock.objects.link(ob_fold_stock)
col_stock.objects.link(ob_stock)
col_stock.objects.link(ob_sun)

# ---- scene / render settings (as saved in the file)
scene.camera = ob_camera
scene.frame_start = 1; scene.frame_end = 120; scene.frame_set(0)
scene.render.engine = 'BLENDER_EEVEE_NEXT'
scene.render.image_settings.file_format = 'FFMPEG'
scene.render.image_settings.color_mode = 'RGB'
scene.render.image_settings.color_management = 'OVERRIDE'
scene.render.resolution_x = 630
scene.render.resolution_y = 500
bpy.context.view_layer.update()
